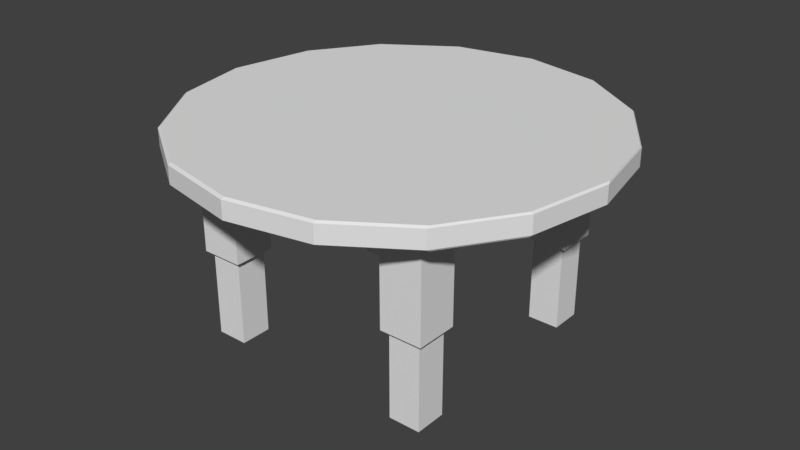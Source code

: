 # Source: table-round.blend  (saved by Blender 2.79.0; exported with 4.5.12 LTS)
import bpy
from mathutils import Matrix  # noqa: F401  (used for matrix-valued properties, if any)

bpy.ops.wm.read_factory_settings(use_empty=True)
scene = bpy.context.scene
scene.name = 'Scene'

# ---- collections
col_collection_1 = bpy.data.collections.new('Collection 1'); scene.collection.children.link(col_collection_1)

# ---- materials (node trees are filled in below, after node groups)
mat_material = bpy.data.materials.new('Material')
mat_material.alpha_threshold = 0.0
mat_material.use_transparent_shadow = False
mat_material.roughness = 0.5

# ---- material node trees

# ---- world
world_world = bpy.data.worlds.new('World'); scene.world = world_world
world_world.color = (0.05127, 0.05127, 0.05127)
world_world.use_sun_shadow = False
world_world.sun_shadow_jitter_overblur = 0.0
world_world.cycles.sampling_method = 'MANUAL'

# ---- meshes
me_cube_001 = bpy.data.meshes.new('Cube.001')
me_cube_001.from_pydata([(-0.36, 0.55, -0.36), (-0.36, 0.55, -0.24), (-0.36, 0.55, 0.24), (-0.36, 0.55, 0.36), (-0.24, 0.55, -0.36), (-0.24, 0.55, 0.36), (0.24, 0.55, -0.36), (0.24, 0.55, 0.36), (0.36, 0.55, -0.36), (0.36, 0.55, -0.24), (0.36, 0.55, 0.24), (0.36, 0.55, 0.36), (-0.36, 0.45, -0.36), (-0.36, 0.45, -0.24), (-0.36, 0.45, 0.24), (-0.36, 0.45, 0.36), (-0.24, 0.45, -0.36), (-0.24, 0.45, -0.24), (-0.24, 0.45, 0.24), (-0.24, 0.45, 0.36), (0.24, 0.45, -0.36), (0.24, 0.45, -0.24), (0.24, 0.45, 0.24), (0.24, 0.45, 0.36), (0.36, 0.45, -0.36), (0.36, 0.45, -0.24), (0.36, 0.45, 0.24), (0.36, 0.45, 0.36), (-0.36, 0.25, -0.36), (-0.36, 0.25, -0.24), (-0.36, 0.25, 0.24), (-0.36, 0.25, 0.36), (-0.24, 0.25, -0.36), (-0.24, 0.25, -0.24), (-0.24, 0.25, 0.24), (-0.24, 0.25, 0.36), (0.24, 0.25, -0.36), (0.24, 0.25, -0.24), (0.24, 0.25, 0.24), (0.24, 0.25, 0.36), (0.36, 0.25, -0.36), (0.36, 0.25, -0.24), (0.36, 0.25, 0.24), (0.36, 0.25, 0.36), (-0.345, 0.25, -0.345), (-0.345, 0.25, -0.255), (-0.345, 0.25, 0.255), (-0.345, 0.25, 0.345), (-0.255, 0.25, -0.345), (-0.255, 0.25, -0.255), (-0.255, 0.25, 0.255), (-0.255, 0.25, 0.345), (0.255, 0.25, -0.345), (0.255, 0.25, -0.255), (0.255, 0.25, 0.255), (0.255, 0.25, 0.345), (0.345, 0.25, -0.345), (0.345, 0.25, -0.255), (0.345, 0.25, 0.255), (0.345, 0.25, 0.345), (-0.345, -2.98e-08, -0.345), (-0.345, 0.0, -0.255), (-0.345, 0.0, 0.255), (-0.345, 2.98e-08, 0.345), (-0.255, -2.98e-08, -0.345), (-0.255, 0.0, -0.255), (-0.255, 0.0, 0.255), (-0.255, 2.98e-08, 0.345), (0.255, -2.98e-08, -0.345), (0.255, 0.0, -0.255), (0.255, 0.0, 0.255), (0.255, 2.98e-08, 0.345), (0.345, -2.98e-08, -0.345), (0.345, 0.0, -0.255), (0.345, 0.0, 0.255), (0.345, 2.98e-08, 0.345), (-0.24, 0.55, 0.24), (-0.24, 0.55, -0.24), (0.24, 0.55, 0.24), (0.24, 0.55, -0.24), (-0.001012, 0.545, -0.5949), (-2.554e-16, 0.55, -0.6), (-2.665e-16, 0.6, -0.6), (-0.001012, 0.605, -0.5949), (0.2296, 0.55, -0.5543), (0.2286, 0.545, -0.5492), (0.2286, 0.605, -0.5492), (0.2296, 0.6, -0.5543), (0.4243, 0.55, -0.4243), (0.4233, 0.545, -0.4192), (0.4233, 0.605, -0.4192), (0.4243, 0.6, -0.4243), (0.5543, 0.55, -0.2296), (0.5533, 0.545, -0.2245), (0.5533, 0.605, -0.2245), (0.5543, 0.6, -0.2296), (0.5964, 0.545, -0.007725), (0.6, 0.55, 0.0), (0.5964, 0.605, -0.007725), (0.6, 0.6, 0.0), (0.5487, 0.545, 0.2322), (0.5543, 0.55, 0.2296), (0.5487, 0.605, 0.2322), (0.5543, 0.6, 0.2296), (0.4243, 0.55, 0.4243), (0.4259, 0.545, 0.416), (0.4259, 0.605, 0.416), (0.4243, 0.6, 0.4243), (0.2296, 0.55, 0.5543), (0.2313, 0.545, 0.5461), (0.2313, 0.605, 0.5461), (0.2296, 0.6, 0.5543), (9.06e-08, 0.55, 0.6), (0.001645, 0.545, 0.5917), (0.001645, 0.605, 0.5917), (9.06e-08, 0.6, 0.6), (-0.2296, 0.55, 0.5543), (-0.228, 0.545, 0.5461), (-0.228, 0.605, 0.5461), (-0.2296, 0.6, 0.5543), (-0.4243, 0.55, 0.4243), (-0.4226, 0.545, 0.416), (-0.4226, 0.605, 0.416), (-0.4243, 0.6, 0.4243), (-0.5543, 0.55, 0.2296), (-0.5527, 0.545, 0.2213), (-0.5527, 0.605, 0.2213), (-0.5543, 0.6, 0.2296), (-0.5958, 0.545, 0.004547), (-0.6, 0.55, -5.96e-08), (-0.5958, 0.605, 0.004547), (-0.6, 0.6, -5.96e-08), (-0.5481, 0.545, -0.2354), (-0.5543, 0.55, -0.2296), (-0.5481, 0.605, -0.2354), (-0.5543, 0.6, -0.2296), (-0.4243, 0.55, -0.4243), (-0.4253, 0.545, -0.4192), (-0.4253, 0.605, -0.4192), (-0.4243, 0.6, -0.4243), (-0.2296, 0.55, -0.5543), (-0.2306, 0.545, -0.5492), (-0.2306, 0.605, -0.5492), (-0.2296, 0.6, -0.5543)], [], [(11, 7, 23, 27), (3, 2, 14, 15), (2, 1, 13, 14), (0, 4, 16, 12), (6, 8, 24, 20), (1, 0, 12, 13), (7, 5, 19, 23), (12, 16, 32, 28), (25, 26, 22, 21), (18, 19, 35, 34), (16, 20, 21, 17), (18, 22, 23, 19), (20, 24, 40, 36), (17, 18, 14, 13), (26, 27, 43, 42), (5, 3, 15, 19), (4, 6, 20, 16), (8, 9, 25, 24), (18, 17, 21, 22), (9, 10, 26, 25), (10, 11, 27, 26), (38, 42, 58, 54), (32, 33, 49, 48), (41, 37, 53, 57), (31, 30, 46, 47), (25, 21, 37, 41), (21, 20, 36, 37), (17, 13, 29, 33), (22, 26, 42, 38), (14, 18, 34, 30), (13, 12, 28, 29), (27, 23, 39, 43), (23, 22, 38, 39), (19, 15, 31, 35), (24, 25, 41, 40), (15, 14, 30, 31), (16, 17, 33, 32), (45, 44, 60, 61), (58, 59, 75, 74), (46, 50, 66, 62), (56, 57, 73, 72), (34, 35, 51, 50), (43, 39, 55, 59), (37, 36, 52, 53), (28, 32, 48, 44), (39, 38, 54, 55), (33, 29, 45, 49), (40, 41, 57, 56), (30, 34, 50, 46), (42, 43, 59, 58), (29, 28, 44, 45), (35, 31, 47, 51), (36, 40, 56, 52), (68, 72, 73, 69), (70, 74, 75, 71), (60, 64, 65, 61), (62, 66, 67, 63), (51, 47, 63, 67), (52, 56, 72, 68), (47, 46, 62, 63), (57, 53, 69, 73), (48, 49, 65, 64), (54, 58, 74, 70), (50, 51, 67, 66), (59, 55, 71, 75), (53, 52, 68, 69), (44, 48, 64, 60), (55, 54, 70, 71), (49, 45, 61, 65), (140, 143, 82, 81), (85, 89, 109, 113), (89, 93, 105, 109), (93, 96, 100, 105), (101, 103, 107, 104), (104, 107, 111, 108), (108, 111, 115, 112), (112, 115, 119, 116), (116, 119, 123, 120), (120, 123, 127, 124), (121, 125, 137, 141), (125, 128, 132, 137), (133, 135, 139, 136), (136, 139, 143, 140), (88, 91, 95, 92), (117, 121, 141, 80), (84, 87, 91, 88), (78, 7, 11, 10), (6, 79, 9, 8), (79, 78, 10, 9), (1, 2, 76, 77), (2, 3, 5, 76), (0, 1, 77, 4), (77, 76, 78, 79), (76, 5, 7, 78), (4, 77, 79, 6), (92, 95, 99, 97), (97, 99, 103, 101), (86, 83, 118, 114), (124, 127, 131, 129), (129, 131, 135, 133), (81, 82, 87, 84), (90, 86, 114, 110), (94, 90, 110, 106), (98, 94, 106, 102), (122, 118, 83, 142), (126, 122, 142, 138), (130, 126, 138, 134), (81, 84, 85, 80), (87, 82, 83, 86), (84, 88, 89, 85), (91, 87, 86, 90), (88, 92, 93, 89), (95, 91, 90, 94), (92, 97, 96, 93), (99, 95, 94, 98), (97, 101, 100, 96), (103, 99, 98, 102), (101, 104, 105, 100), (107, 103, 102, 106), (104, 108, 109, 105), (111, 107, 106, 110), (108, 112, 113, 109), (115, 111, 110, 114), (112, 116, 117, 113), (119, 115, 114, 118), (116, 120, 121, 117), (123, 119, 118, 122), (120, 124, 125, 121), (127, 123, 122, 126), (124, 129, 128, 125), (131, 127, 126, 130), (129, 133, 132, 128), (135, 131, 130, 134), (133, 136, 137, 132), (139, 135, 134, 138), (136, 140, 141, 137), (143, 139, 138, 142), (140, 81, 80, 141), (82, 143, 142, 83), (80, 85, 113, 117)])
me_cube_001.polygons.foreach_set('use_smooth', [True] * 140)
_k = set([(0, 1), (0, 4), (0, 12), (1, 2), (2, 3), (3, 5), (3, 15), (4, 6), (5, 7), (6, 8), (7, 11), (8, 9), (8, 24), (9, 10), (10, 11), (11, 27), (12, 28), (13, 14), (13, 17), (13, 29), (14, 18), (14, 30), (15, 31), (16, 17), (16, 20), (16, 32), (17, 33), (18, 19), (18, 34), (19, 23), (19, 35), (20, 21), (20, 36), (21, 25), (21, 37), (22, 23), (22, 26), (22, 38), (23, 39), (24, 40), (25, 26), (25, 41), (26, 42), (27, 43), (28, 29), (28, 32), (29, 33), (30, 31), (30, 34), (31, 35), (32, 33), (34, 35), (36, 37), (36, 40), (37, 41), (38, 39), (38, 42), (39, 43), (40, 41), (42, 43), (44, 45), (44, 48), (44, 60), (45, 49), (45, 61), (46, 47), (46, 50), (46, 62), (47, 51), (47, 63), (48, 49), (48, 64), (49, 65), (50, 51), (50, 66), (51, 67), (52, 53), (52, 56), (52, 68), (53, 57), (53, 69), (54, 55), (54, 58), (54, 70), (55, 59), (55, 71), (56, 57), (56, 72), (57, 73), (58, 59), (58, 74), (59, 75), (60, 61), (60, 64), (61, 65), (62, 63), (62, 66), (63, 67), (64, 65), (66, 67), (68, 69), (68, 72), (69, 73), (70, 71), (70, 74), (71, 75), (72, 73), (74, 75), (80, 81), (80, 85), (80, 141), (81, 82), (81, 84), (81, 140), (82, 83), (82, 87), (82, 143), (83, 86), (83, 142), (84, 85), (84, 87), (84, 88), (85, 89), (86, 87), (86, 90), (87, 91), (88, 89), (88, 91), (88, 92), (89, 93), (90, 91), (90, 94), (91, 95), (92, 93), (92, 95), (92, 97), (93, 96), (94, 95), (94, 98), (95, 99), (96, 97), (96, 100), (97, 99), (97, 101), (98, 99), (98, 102), (99, 103), (100, 101), (100, 105), (101, 103), (101, 104), (102, 103), (102, 106), (103, 107), (104, 105), (104, 107), (104, 108), (105, 109), (106, 107), (106, 110), (107, 111), (108, 109), (108, 111), (108, 112), (109, 113), (110, 111), (110, 114), (111, 115), (112, 113), (112, 115), (112, 116), (113, 117), (114, 115), (114, 118), (115, 119), (116, 117), (116, 119), (116, 120), (117, 121), (118, 119), (118, 122), (119, 123), (120, 121), (120, 123), (120, 124), (121, 125), (122, 123), (122, 126), (123, 127), (124, 125), (124, 127), (124, 129), (125, 128), (126, 127), (126, 130), (127, 131), (128, 129), (128, 132), (129, 131), (129, 133), (130, 131), (130, 134), (131, 135), (132, 133), (132, 137), (133, 135), (133, 136), (134, 135), (134, 138), (135, 139), (136, 137), (136, 139), (136, 140), (137, 141), (138, 139), (138, 142), (139, 143), (140, 141), (140, 143), (142, 143)])
me_cube_001.attributes.new('sharp_edge', 'BOOLEAN', 'EDGE').data.foreach_set('value', [ (min(e.vertices), max(e.vertices)) in _k for e in me_cube_001.edges])
me_cube_001.materials.append(mat_material)
me_cube_001.use_remesh_preserve_volume = False
me_cube_001.use_remesh_preserve_attributes = False
me_cube_001.use_mirror_vertex_groups = False
me_cube_001.update()
me_cube_001.normals_split_custom_set([tuple(v) for v in zip(*[iter([0.0, 0.0, 1.0, 0.0, 0.0, 1.0, 0.0, 4.967e-08, 1.0, 0.0, 7.451e-08, 1.0, -1.0, 0.0, 0.0, -1.0, 0.0, 0.0, -1.0, 0.0, 0.0, -1.0, 0.0, 0.0, -1.0, 0.0, 0.0, -1.0, -1.552e-07, 0.0, -1.0, -5.174e-08, 0.0, -1.0, 0.0, 0.0, 0.0, 0.0, -1.0, 0.0, 0.0, -1.0, 0.0, -9.934e-08, -1.0, 0.0, -1.49e-07, -1.0, 0.0, 0.0, -1.0, 0.0, 0.0, -1.0, 0.0, -1.49e-07, -1.0, 0.0, -9.934e-08, -1.0, -1.0, -1.552e-07, 0.0, -1.0, -3.104e-07, 0.0, -1.0, -7.761e-08, 0.0, -1.0, -5.174e-08, 0.0, 0.0, 0.0, 1.0, 0.0, 0.0, 1.0, 0.0, 4.967e-08, 1.0, 0.0, 4.967e-08, 1.0, 0.0, -1.49e-07, -1.0, 0.0, -9.934e-08, -1.0, 0.0, -2.98e-07, -1.0, 0.0, -2.98e-07, -1.0, 0.0, -1.0, 0.0, 0.0, -1.0, 0.0, 0.0, -1.0, 1.725e-07, 0.0, -1.0, 8.623e-08, 1.0, 0.0, -4.967e-07, 1.0, 0.0, -4.967e-07, 1.0, 0.0, -4.967e-07, 1.0, 0.0, -4.967e-07, 0.0, -1.0, 2.587e-07, 0.0, -1.0, 2.587e-07, 0.0, -1.0, 8.623e-08, 0.0, -1.0, 8.623e-08, 0.0, -1.0, 1.725e-07, 0.0, -1.0, 1.725e-07, 0.0, -1.0, 5.174e-07, 0.0, -1.0, 5.174e-07, 0.0, -9.934e-08, -1.0, 0.0, -1.49e-07, -1.0, 0.0, -2.98e-07, -1.0, 0.0, -2.98e-07, -1.0, 0.0, -1.0, 8.623e-08, 0.0, -1.0, 1.725e-07, 0.0, -1.0, 0.0, 0.0, -1.0, 0.0, 1.0, 0.0, 0.0, 1.0, 0.0, 0.0, 1.0, 0.0, 0.0, 1.0, 0.0, 0.0, 0.0, 0.0, 1.0, 0.0, 0.0, 1.0, 0.0, 7.451e-08, 1.0, 0.0, 4.967e-08, 1.0, 0.0, 0.0, -1.0, 0.0, 0.0, -1.0, 0.0, -9.934e-08, -1.0, 0.0, -9.934e-08, -1.0, 1.0, -3.104e-07, 0.0, 1.0, -1.552e-07, 0.0, 1.0, -5.174e-08, 0.0, 1.0, -7.761e-08, 0.0, 0.0, -1.0, 1.725e-07, 0.0, -1.0, 8.623e-08, 0.0, -1.0, 8.623e-08, 0.0, -1.0, 1.725e-07, 1.0, -1.552e-07, 0.0, 1.0, 0.0, 0.0, 1.0, 0.0, 0.0, 1.0, -5.174e-08, 0.0, 1.0, 0.0, 0.0, 1.0, 0.0, 0.0, 1.0, 0.0, 0.0, 1.0, 0.0, 0.0, -2.484e-07, -1.0, 1.478e-07, 2.484e-07, -1.0, 1.478e-07, 2.484e-07, -1.0, 1.478e-07, -2.484e-07, -1.0, 1.478e-07, 0.0, -1.0, 0.0, 0.0, -1.0, 0.0, 0.0, -1.0, 0.0, 0.0, -1.0, 0.0, 0.0, -1.0, 0.0, 0.0, -1.0, 0.0, 0.0, -1.0, 0.0, 0.0, -1.0, 0.0, -2.484e-07, -1.0, 1.478e-07, -2.484e-07, -1.0, 1.478e-07, -2.484e-07, -1.0, 1.478e-07, -2.484e-07, -1.0, 1.478e-07, 0.0, 0.0, 1.0, 0.0, 0.0, 1.0, 0.0, 0.0, 1.0, 0.0, 0.0, 1.0, -1.0, -7.761e-08, 0.0, -1.0, -7.761e-08, 0.0, -1.0, -7.761e-08, 0.0, -1.0, -7.761e-08, 0.0, 0.0, 0.0, 1.0, 0.0, 0.0, 1.0, 0.0, 0.0, 1.0, 0.0, 0.0, 1.0, 0.0, 0.0, -1.0, 0.0, 0.0, -1.0, 0.0, 0.0, -1.0, 0.0, 0.0, -1.0, 0.0, 0.0, -1.0, 0.0, 0.0, -1.0, 0.0, 0.0, -1.0, 0.0, 0.0, -1.0, -1.0, -5.174e-08, 0.0, -1.0, -7.761e-08, 0.0, -1.0, 1.552e-07, 0.0, -1.0, 1.552e-07, 0.0, 0.0, 7.451e-08, 1.0, 0.0, 4.967e-08, 1.0, 0.0, 1.49e-07, 1.0, 0.0, 1.49e-07, 1.0, -1.0, 0.0, 0.0, -1.0, 0.0, 0.0, -1.0, 0.0, 0.0, -1.0, 0.0, 0.0, 0.0, 4.967e-08, 1.0, 0.0, 7.451e-08, 1.0, 0.0, 1.49e-07, 1.0, 0.0, 1.49e-07, 1.0, 1.0, -7.761e-08, 0.0, 1.0, -5.174e-08, 0.0, 1.0, 1.552e-07, 0.0, 1.0, 1.552e-07, 0.0, -1.0, 0.0, 0.0, -1.0, 0.0, 0.0, -1.0, 0.0, 0.0, -1.0, 0.0, 0.0, 1.0, 0.0, 0.0, 1.0, 0.0, 0.0, 1.0, 0.0, 0.0, 1.0, 0.0, 0.0, -1.0, 0.0, 0.0, -1.0, 0.0, 0.0, -1.0, 0.0, 0.0, -1.0, 0.0, 0.0, 1.0, 0.0, 0.0, 1.0, 0.0, 0.0, 1.0, 0.0, 0.0, 1.0, 0.0, 0.0, 0.0, 0.0, -1.0, 0.0, 0.0, -1.0, 0.0, 0.0, -1.0, 0.0, 0.0, -1.0, 1.0, 0.0, 0.0, 1.0, 0.0, 0.0, 1.0, 0.0, 0.0, 1.0, 0.0, 0.0, 2.484e-07, -1.0, 1.478e-07, 2.484e-07, -1.0, 1.478e-07, 2.484e-07, -1.0, 1.478e-07, 2.484e-07, -1.0, 1.478e-07, 2.484e-07, -1.0, 1.478e-07, -2.484e-07, -1.0, 1.478e-07, -2.484e-07, -1.0, 1.478e-07, 2.484e-07, -1.0, 1.478e-07, 0.0, -1.0, 0.0, 0.0, -1.0, 0.0, 0.0, -1.0, 0.0, 0.0, -1.0, 0.0, 0.0, -1.0, 0.0, 0.0, -1.0, 0.0, 0.0, -1.0, 0.0, 0.0, -1.0, 0.0, -2.484e-07, -1.0, 1.478e-07, -2.484e-07, -1.0, 1.478e-07, -2.484e-07, -1.0, 1.478e-07, -2.484e-07, -1.0, 1.478e-07, 0.0, -1.0, 0.0, 0.0, -1.0, 0.0, 0.0, -1.0, 0.0, 0.0, -1.0, 0.0, 0.0, -1.0, 0.0, 0.0, -1.0, 0.0, 0.0, -1.0, 0.0, 0.0, -1.0, 0.0, -2.484e-07, -1.0, 1.478e-07, 2.484e-07, -1.0, 1.478e-07, 2.484e-07, -1.0, 1.478e-07, -2.484e-07, -1.0, 1.478e-07, 2.484e-07, -1.0, 1.478e-07, 2.484e-07, -1.0, 1.478e-07, 2.484e-07, -1.0, 1.478e-07, 2.484e-07, -1.0, 1.478e-07, 0.0, -1.0, 0.0, 0.0, -1.0, 0.0, 0.0, -1.0, 0.0, 0.0, -1.0, 0.0, 2.484e-07, -1.0, 1.478e-07, -2.484e-07, -1.0, 1.478e-07, -2.484e-07, -1.0, 1.478e-07, 2.484e-07, -1.0, 1.478e-07, 0.0, -1.0, 0.0, 0.0, -1.0, 0.0, 0.0, -1.0, 0.0, 0.0, -1.0, 0.0, 0.0, -1.0, 3.311e-07, 0.0, -1.0, 3.311e-07, 0.0, -1.0, 3.311e-07, 0.0, -1.0, 3.311e-07, 0.0, -1.0, 3.311e-07, 0.0, -1.0, 3.311e-07, 0.0, -1.0, 3.311e-07, 0.0, -1.0, 3.311e-07, 0.0, -1.0, 3.311e-07, 0.0, -1.0, 3.311e-07, 0.0, -1.0, 3.311e-07, 0.0, -1.0, 3.311e-07, 0.0, -1.0, 3.311e-07, 0.0, -1.0, 3.311e-07, 0.0, -1.0, 3.311e-07, 0.0, -1.0, 3.311e-07, 0.0, 0.0, 1.0, 0.0, 0.0, 1.0, 0.0, 0.0, 1.0, 0.0, 0.0, 1.0, 0.0, 0.0, -1.0, 0.0, 0.0, -1.0, 0.0, 0.0, -1.0, 0.0, 0.0, -1.0, -1.0, 0.0, 0.0, -1.0, 0.0, 0.0, -1.0, 0.0, 0.0, -1.0, 0.0, 0.0, 0.0, -1.192e-07, 1.0, 0.0, -1.192e-07, 1.0, 0.0, -1.192e-07, 1.0, 0.0, -1.192e-07, 1.0, 1.0, 0.0, 0.0, 1.0, 0.0, 0.0, 1.0, 0.0, 0.0, 1.0, 0.0, 0.0, 0.0, 0.0, -1.0, 0.0, 0.0, -1.0, 0.0, 0.0, -1.0, 0.0, 0.0, -1.0, 1.0, 0.0, 0.0, 1.0, 0.0, 0.0, 1.0, 0.0, 0.0, 1.0, 0.0, 0.0, 0.0, 0.0, 1.0, 0.0, 0.0, 1.0, 0.0, 0.0, 1.0, 0.0, 0.0, 1.0, -1.0, 0.0, 0.0, -1.0, 0.0, 0.0, -1.0, 0.0, 0.0, -1.0, 0.0, 0.0, 0.0, 0.0, -1.0, 0.0, 0.0, -1.0, 0.0, 0.0, -1.0, 0.0, 0.0, -1.0, -1.0, 0.0, 0.0, -1.0, 0.0, 0.0, -1.0, 0.0, 0.0, -1.0, 0.0, 0.0, 0.0, -1.192e-07, 1.0, 0.0, -1.192e-07, 1.0, 0.0, -1.192e-07, 1.0, 0.0, -1.192e-07, 1.0, -0.1951, 0.0, -0.9808, -0.1951, 0.0, -0.9808, -0.1951, 0.0, -0.9808, -0.1951, 0.0, -0.9808, -2.115e-08, -1.0, -7.007e-08, 1.89e-07, -1.0, 1.074e-07, 1.89e-07, -1.0, 1.074e-07, -2.115e-08, -1.0, -7.007e-08, 1.89e-07, -1.0, 1.074e-07, -6.339e-08, -1.0, 4.713e-08, -6.339e-08, -1.0, 4.713e-08, 1.89e-07, -1.0, 1.074e-07, -6.339e-08, -1.0, 4.713e-08, -3.585e-07, -1.0, 0.0, -3.585e-07, -1.0, 0.0, -6.339e-08, -1.0, 4.713e-08, 0.8315, 0.0, 0.5556, 0.8315, 0.0, 0.5556, 0.8315, 0.0, 0.5556, 0.8315, 0.0, 0.5556, 0.5556, 0.0, 0.8315, 0.5556, 0.0, 0.8315, 0.5556, 0.0, 0.8315, 0.5556, 0.0, 0.8315, 0.1951, 0.0, 0.9808, 0.1951, 0.0, 0.9808, 0.1951, 0.0, 0.9808, 0.1951, 0.0, 0.9808, -0.1951, 0.0, 0.9808, -0.1951, 0.0, 0.9808, -0.1951, 0.0, 0.9808, -0.1951, 0.0, 0.9808, -0.5556, 0.0, 0.8315, -0.5556, 0.0, 0.8315, -0.5556, 0.0, 0.8315, -0.5556, 0.0, 0.8315, -0.8315, 0.0, 0.5556, -0.8315, 0.0, 0.5556, -0.8315, 0.0, 0.5556, -0.8315, 0.0, 0.5556, 4.842e-08, -1.0, 3.142e-08, 1.453e-07, -1.0, 6.622e-08, 1.453e-07, -1.0, 6.622e-08, 4.842e-08, -1.0, 3.142e-08, 1.453e-07, -1.0, 6.622e-08, 0.0, -1.0, -1.962e-07, 0.0, -1.0, -1.962e-07, 1.453e-07, -1.0, 6.622e-08, -0.8315, 0.0, -0.5556, -0.8315, 0.0, -0.5556, -0.8315, 0.0, -0.5556, -0.8315, 0.0, -0.5556, -0.5556, 0.0, -0.8315, -0.5556, 0.0, -0.8315, -0.5556, 0.0, -0.8315, -0.5556, 0.0, -0.8315, 0.8315, 0.0, -0.5556, 0.8315, 0.0, -0.5556, 0.8315, 0.0, -0.5556, 0.8315, 0.0, -0.5556, -1.37e-07, -1.0, -1.251e-07, 4.842e-08, -1.0, 3.142e-08, 4.842e-08, -1.0, 3.142e-08, -1.37e-07, -1.0, -1.251e-07, 0.5556, 0.0, -0.8315, 0.5556, 0.0, -0.8315, 0.5556, 0.0, -0.8315, 0.5556, 0.0, -0.8315, 0.0, 1.0, 0.0, 0.0, 1.0, 0.0, 0.0, 1.0, 0.0, 0.0, 1.0, 0.0, 0.0, 1.0, 0.0, 0.0, 1.0, 0.0, 0.0, 1.0, 0.0, 0.0, 1.0, 0.0, 0.0, 1.0, 0.0, 0.0, 1.0, 0.0, 0.0, 1.0, 0.0, 0.0, 1.0, 0.0, 0.0, 1.0, -3.881e-08, 0.0, 1.0, -3.881e-08, 0.0, 1.0, -1.94e-08, 0.0, 1.0, -1.94e-08, 0.0, 1.0, -3.881e-08, 0.0, 1.0, 0.0, 0.0, 1.0, 0.0, 0.0, 1.0, -1.94e-08, 0.0, 1.0, 0.0, 0.0, 1.0, -3.881e-08, 0.0, 1.0, -1.94e-08, 0.0, 1.0, 0.0, 0.0, 1.0, -1.94e-08, 0.0, 1.0, -1.94e-08, 0.0, 1.0, 0.0, 0.0, 1.0, 0.0, 0.0, 1.0, -1.94e-08, 0.0, 1.0, 0.0, 0.0, 1.0, 0.0, 0.0, 1.0, 0.0, 0.0, 1.0, 0.0, 0.0, 1.0, -1.94e-08, 0.0, 1.0, 0.0, 0.0, 1.0, 0.0, 0.9808, 0.0, -0.1951, 0.9808, 0.0, -0.1951, 0.9808, 0.0, -0.1951, 0.9808, 0.0, -0.1951, 0.9808, 0.0, 0.1951, 0.9808, 0.0, 0.1951, 0.9808, 0.0, 0.1951, 0.9808, 0.0, 0.1951, -4.734e-08, 1.0, 3.768e-09, 1.287e-07, 1.0, 3.768e-09, 1.287e-07, 1.0, 3.768e-09, -4.734e-08, 1.0, 3.768e-09, -0.9808, 0.0, 0.1951, -0.9808, 0.0, 0.1951, -0.9808, 0.0, 0.1951, -0.9808, 0.0, 0.1951, -0.9808, 0.0, -0.1951, -0.9808, 0.0, -0.1951, -0.9808, 0.0, -0.1951, -0.9808, 0.0, -0.1951, 0.1951, 0.0, -0.9808, 0.1951, 0.0, -0.9808, 0.1951, 0.0, -0.9808, 0.1951, 0.0, -0.9808, -1.89e-07, 1.0, -4.583e-08, -4.734e-08, 1.0, 3.768e-09, -4.734e-08, 1.0, 3.768e-09, -1.89e-07, 1.0, -4.583e-08, 6.339e-08, 1.0, -2.803e-08, -1.89e-07, 1.0, -4.583e-08, -1.89e-07, 1.0, -4.583e-08, 6.339e-08, 1.0, -2.803e-08, 3.585e-07, 1.0, -1.962e-07, 6.339e-08, 1.0, -2.803e-08, 6.339e-08, 1.0, -2.803e-08, 3.585e-07, 1.0, -1.962e-07, 5.198e-08, 1.0, -7.725e-08, 1.287e-07, 1.0, 3.768e-09, 1.287e-07, 1.0, 3.768e-09, 5.198e-08, 1.0, -7.725e-08, -1.453e-07, 1.0, -1.223e-07, 5.198e-08, 1.0, -7.725e-08, 5.198e-08, 1.0, -7.725e-08, -1.453e-07, 1.0, -1.223e-07, 0.0, 1.0, -1.962e-07, -1.453e-07, 1.0, -1.223e-07, -1.453e-07, 1.0, -1.223e-07, 0.0, 1.0, -1.962e-07, 0.1354, -0.7202, -0.6805, 0.1354, -0.7202, -0.6805, 0.1354, -0.7202, -0.6805, 0.1354, -0.7202, -0.6805, 0.1354, 0.7201, -0.6805, 0.1354, 0.7201, -0.6805, 0.1354, 0.7201, -0.6805, 0.1354, 0.7201, -0.6805, 0.401, -0.6921, -0.6001, 0.401, -0.6921, -0.6001, 0.401, -0.6921, -0.6001, 0.401, -0.6921, -0.6001, 0.401, 0.6921, -0.6001, 0.401, 0.6921, -0.6001, 0.401, 0.6921, -0.6001, 0.401, 0.6921, -0.6001, 0.6703, -0.5917, -0.4479, 0.6703, -0.5917, -0.4479, 0.6703, -0.5917, -0.4479, 0.6703, -0.5917, -0.4479, 0.6703, 0.5917, -0.4479, 0.6703, 0.5917, -0.4479, 0.6703, 0.5917, -0.4479, 0.6703, 0.5917, -0.4479, 0.9115, -0.3691, -0.1813, 0.9115, -0.3691, -0.1813, 0.9115, -0.3691, -0.1813, 0.9115, -0.3691, -0.1813, 0.9115, 0.3691, -0.1813, 0.9115, 0.3691, -0.1813, 0.9115, 0.3691, -0.1813, 0.9115, 0.3691, -0.1813, 0.6935, -0.7071, 0.138, 0.6935, -0.7071, 0.138, 0.6935, -0.7071, 0.138, 0.6935, -0.7071, 0.138, 0.6935, 0.7071, 0.138, 0.6935, 0.7071, 0.138, 0.6935, 0.7071, 0.138, 0.6935, 0.7071, 0.138, 0.6987, -0.5421, 0.4668, 0.6987, -0.5421, 0.4668, 0.6987, -0.5421, 0.4668, 0.6987, -0.5421, 0.4668, 0.6987, 0.5421, 0.4669, 0.6987, 0.5421, 0.4669, 0.6987, 0.5421, 0.4669, 0.6987, 0.5421, 0.4669, 0.3571, -0.7661, 0.5344, 0.3571, -0.7661, 0.5344, 0.3571, -0.7661, 0.5344, 0.3571, -0.7661, 0.5344, 0.3571, 0.7661, 0.5344, 0.3571, 0.7661, 0.5344, 0.3571, 0.7661, 0.5344, 0.3571, 0.7661, 0.5344, 0.1054, -0.8415, 0.5299, 0.1054, -0.8415, 0.5299, 0.1054, -0.8415, 0.5299, 0.1054, -0.8415, 0.5299, 0.1054, 0.8415, 0.5299, 0.1054, 0.8415, 0.5299, 0.1054, 0.8415, 0.5299, 0.1054, 0.8415, 0.5299, -0.09953, -0.8601, 0.5004, -0.09953, -0.8601, 0.5004, -0.09953, -0.8601, 0.5004, -0.09953, -0.8601, 0.5004, -0.09953, 0.8601, 0.5004, -0.09953, 0.8601, 0.5004, -0.09953, 0.8601, 0.5004, -0.09953, 0.8601, 0.5004, -0.3002, -0.8415, 0.4492, -0.3002, -0.8415, 0.4492, -0.3002, -0.8415, 0.4492, -0.3002, -0.8415, 0.4492, -0.3002, 0.8415, 0.4492, -0.3002, 0.8415, 0.4492, -0.3002, 0.8415, 0.4492, -0.3002, 0.8415, 0.4492, -0.5344, -0.7661, 0.3571, -0.5344, -0.7661, 0.3571, -0.5344, -0.7661, 0.3571, -0.5344, -0.7661, 0.3571, -0.5344, 0.7661, 0.3571, -0.5344, 0.7661, 0.3571, -0.5344, 0.7661, 0.3571, -0.5344, 0.7661, 0.3571, -0.8242, -0.5421, 0.1639, -0.8242, -0.5421, 0.1639, -0.8242, -0.5421, 0.1639, -0.8242, -0.5421, 0.1639, -0.8242, 0.5421, 0.1639, -0.8242, 0.5421, 0.1639, -0.8242, 0.5421, 0.1639, -0.8242, 0.5421, 0.1639, -0.6935, -0.7071, -0.1379, -0.6935, -0.7071, -0.1379, -0.6935, -0.7071, -0.1379, -0.6935, -0.7071, -0.1379, -0.6935, 0.7071, -0.1379, -0.6935, 0.7071, -0.1379, -0.6935, 0.7071, -0.1379, -0.6935, 0.7071, -0.1379, -0.7727, -0.3692, -0.5163, -0.7727, -0.3692, -0.5163, -0.7727, -0.3692, -0.5163, -0.7727, -0.3692, -0.5163, -0.7727, 0.3692, -0.5163, -0.7727, 0.3692, -0.5163, -0.7727, 0.3692, -0.5163, -0.7727, 0.3692, -0.5163, -0.4479, -0.5917, -0.6703, -0.4479, -0.5917, -0.6703, -0.4479, -0.5917, -0.6703, -0.4479, -0.5917, -0.6703, -0.4479, 0.5917, -0.6703, -0.4479, 0.5917, -0.6703, -0.4479, 0.5917, -0.6703, -0.4479, 0.5917, -0.6703, -0.1408, -0.6921, -0.7079, -0.1408, -0.6921, -0.7079, -0.1408, -0.6921, -0.7079, -0.1408, -0.6921, -0.7079, -0.1408, 0.6921, -0.7079, -0.1408, 0.6921, -0.7079, -0.1408, 0.6921, -0.7079, -0.1408, 0.6921, -0.7079, -1.37e-07, -1.0, -1.251e-07, -2.115e-08, -1.0, -7.007e-08, -2.115e-08, -1.0, -7.007e-08, -1.37e-07, -1.0, -1.251e-07])] * 3)])

# ---- objects
ob_table = bpy.data.objects.new('table', me_cube_001)

# ---- transforms, parenting, visibility, modifiers, constraints
ob_table.location = (0.0, 0.0, 0.0)
ob_table.delta_rotation_euler = (1.571, 0.0, 0.0)
ob_table.color = (0.8, 0.8, 0.8, 1.0)
ob_table.lineart.crease_threshold = 0.0

# ---- collection membership
col_collection_1.objects.link(ob_table)

# ---- scene / render settings (as saved in the file)
scene.frame_start = 1; scene.frame_end = 250; scene.frame_set(1)
scene.render.engine = 'BLENDER_EEVEE_NEXT'
scene.render.dither_intensity = 0.0
scene.cycles.use_denoising = False
scene.cycles.samples = 128
scene.cycles.sampling_pattern = 'TABULATED_SOBOL'
scene.cycles.use_adaptive_sampling = False
scene.cycles.use_light_tree = False
scene.cycles.blur_glossy = 0.0
scene.cycles.sample_clamp_indirect = 0.0
scene.view_settings.view_transform = 'Standard'
bpy.context.view_layer.update()

# ---- added for rendering (the .blend has no active camera and no usable light): camera, sun
cam_auto = bpy.data.cameras.new('AutoCamera')
cam_auto.lens = 50.0
cam_auto.sensor_width = 36.0
cam_auto.clip_end = 1000.0
ob_auto_camera = bpy.data.objects.new('AutoCamera', cam_auto)
scene.collection.objects.link(ob_auto_camera)
ob_auto_camera.location = (1.66695, -2.00034, 1.63606)
ob_auto_camera.rotation_euler = (1.09748, -7.21219e-08, 0.694738)
scene.camera = ob_auto_camera
light_auto_sun = bpy.data.lights.new('AutoSun', 'SUN')
light_auto_sun.energy = 3.0
light_auto_sun.angle = 0.0523599
ob_auto_sun = bpy.data.objects.new('AutoSun', light_auto_sun)
scene.collection.objects.link(ob_auto_sun)
ob_auto_sun.rotation_euler = (0.872665, 0.174533, 0.523599)
bpy.context.view_layer.update()
